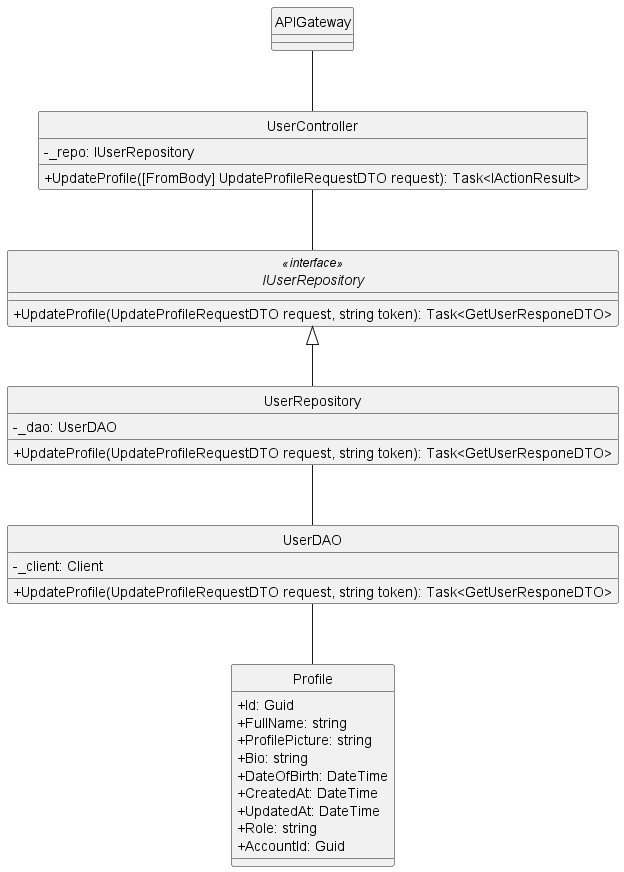

The diagram above was rendered by PlantUML. Its source (embedded in the PNG):
@startuml getUserById
hide circle
skinparam classAttributeIconSize 0
skinparam linetype ortho

class APIGateway {
}

class UserController{
    - _repo: IUserRepository
    + UpdateProfile([FromBody] UpdateProfileRequestDTO request): Task<IActionResult>
}

interface IUserRepository<<interface>> {
    + UpdateProfile(UpdateProfileRequestDTO request, string token): Task<GetUserResponeDTO>
}

class UserRepository {
    - _dao: UserDAO
    + UpdateProfile(UpdateProfileRequestDTO request, string token): Task<GetUserResponeDTO>
}

class UserDAO {
    - _client: Client
    + UpdateProfile(UpdateProfileRequestDTO request, string token): Task<GetUserResponeDTO>
}

class Profile {
    + Id: Guid
    + FullName: string
    + ProfilePicture: string
    + Bio: string
    + DateOfBirth: DateTime
    + CreatedAt: DateTime
    + UpdatedAt: DateTime
    + Role: string
    + AccountId: Guid
}

APIGateway -- UserController
UserController -- IUserRepository 
IUserRepository <|-- UserRepository
UserRepository -- UserDAO

UserDAO -- Profile

@enduml